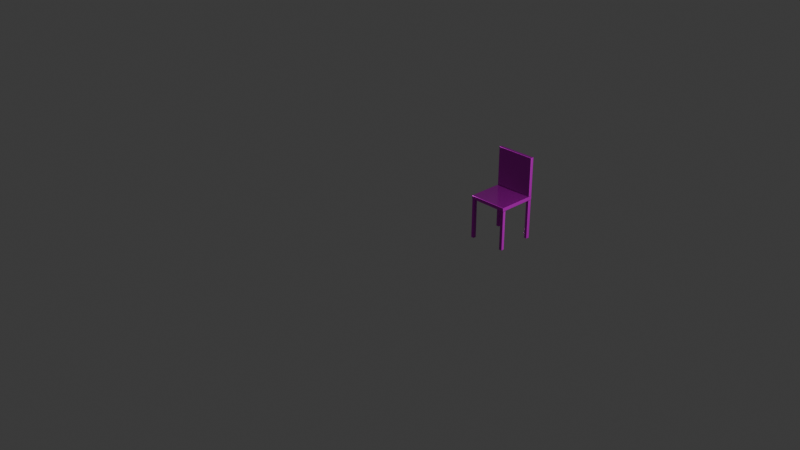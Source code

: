 # Source: Cadeira_cor.blend  (saved by Blender 5.2.45; exported with 4.5.12 LTS)
import bpy
from mathutils import Matrix  # noqa: F401  (used for matrix-valued properties, if any)

bpy.ops.wm.read_factory_settings(use_empty=True)
scene = bpy.context.scene
scene.name = 'Scene'

# ---- collections
col_collection = bpy.data.collections.new('Collection'); scene.collection.children.link(col_collection)

# ---- images (referenced by path relative to the original .blend; pixels are not part of the script)
import os
ASSET_DIR = os.environ.get("B2B_ASSET_DIR", "")  # directory of the original .blend (textures are referenced by path, not embedded)
HERE = os.path.dirname(os.path.abspath(__file__))  # packed textures are extracted next to this script under _unpacked/

def load_image(name, relpath, width, height, colorspace="sRGB"):
    """Load a texture the original file referenced (path relative to the .blend, or extracted next to this script)."""
    p = next((c for c in (os.path.join(HERE, relpath), os.path.join(ASSET_DIR, relpath)) if relpath and os.path.exists(c)), "")
    if p:
        img = bpy.data.images.load(p, check_existing=True)
        img.name = name
    else:  # same state as the original file: an image datablock whose file is absent (Cycles renders it pink)
        img = bpy.data.images.new(name, width, height)
        img.source = "FILE"
        img.filepath = "//" + (relpath or name)
    img.colorspace_settings.name = colorspace
    return img
img_poliigon_woodveneeroak_7760_displacement_tiff = load_image('Poliigon_WoodVeneerOak_7760_Displacement.tiff', 'Poliigon_WoodVeneerOak_7760_Displacement.tiff', 1024, 1024, 'Non-Color')
img_poliigon_woodveneeroak_7760_basecolor_jpg_001 = load_image('Poliigon_WoodVeneerOak_7760_BaseColor.jpg.001', 'Poliigon_WoodVeneerOak_7760_BaseColor.jpg', 1024, 1024, 'sRGB')
img_poliigon_woodveneeroak_7760_metallic_jpg = load_image('Poliigon_WoodVeneerOak_7760_Metallic.jpg', 'Poliigon_WoodVeneerOak_7760_Metallic.jpg', 1024, 1024, 'Non-Color')
img_poliigon_woodveneeroak_7760_roughness_jpg = load_image('Poliigon_WoodVeneerOak_7760_Roughness.jpg', 'Poliigon_WoodVeneerOak_7760_Roughness.jpg', 1024, 1024, 'Non-Color')
img_poliigon_woodveneeroak_7760_normal_png = load_image('Poliigon_WoodVeneerOak_7760_Normal.png', 'Poliigon_WoodVeneerOak_7760_Normal.png', 1024, 1024, 'Non-Color')
img_poliigon_woodveneeroak_7760_ambientocclusion_jpg = load_image('Poliigon_WoodVeneerOak_7760_AmbientOcclusion.jpg', 'Poliigon_WoodVeneerOak_7760_AmbientOcclusion.jpg', 1024, 1024, 'Non-Color')

# ---- materials (node trees are filled in below, after node groups)
mat_madeira = bpy.data.materials.new('madeira')

# ---- material node trees
mat_madeira.use_nodes = True; mat_madeira.node_tree.nodes.clear()
_N = mat_madeira.node_tree.nodes; _L = mat_madeira.node_tree.links
n0 = _N.new('ShaderNodeBsdfPrincipled'); n0.name = 'Principled BSDF'; n0.location = (-200, 100)
n0.inputs[10].default_value = 0.005
n1 = _N.new('ShaderNodeOutputMaterial'); n1.name = 'Material Output'; n1.location = (200, 100)
n2 = _N.new('ShaderNodeTexImage'); n2.name = 'Image Texture'; n2.location = (85, -1156)
n2.label = 'Displacement'
n2.image = img_poliigon_woodveneeroak_7760_displacement_tiff
n3 = _N.new('ShaderNodeDisplacement'); n3.name = 'Displacement'; n3.location = (-100, -600)
n4 = _N.new('ShaderNodeTexImage'); n4.name = 'Image Texture.001'; n4.location = (85, -316)
n4.label = 'Base Color'
n4.image = img_poliigon_woodveneeroak_7760_basecolor_jpg_001
n5 = _N.new('ShaderNodeTexImage'); n5.name = 'Image Texture.002'; n5.location = (85, -596)
n5.label = 'Metallic'
n5.image = img_poliigon_woodveneeroak_7760_metallic_jpg
n6 = _N.new('ShaderNodeTexImage'); n6.name = 'Image Texture.003'; n6.location = (85, -876)
n6.label = 'Roughness'
n6.image = img_poliigon_woodveneeroak_7760_roughness_jpg
n7 = _N.new('ShaderNodeTexImage'); n7.name = 'Image Texture.004'; n7.location = (85, -1436)
n7.label = 'Normal'
n7.image = img_poliigon_woodveneeroak_7760_normal_png
n8 = _N.new('ShaderNodeNormalMap'); n8.name = 'Normal Map'; n8.location = (-450, -1100)
n8.width = 160
n9 = _N.new('ShaderNodeTexImage'); n9.name = 'Image Texture.005'; n9.location = (85, -36)
n9.label = 'Ambient Occlusion'
n9.image = img_poliigon_woodveneeroak_7760_ambientocclusion_jpg
n10 = _N.new('ShaderNodeMapping'); n10.name = 'Mapping'; n10.location = (230, -36)
n11 = _N.new('NodeReroute'); n11.name = 'Reroute'; n11.location = (35, -799)
n11.width = 10
n11.socket_idname = 'NodeSocketVector'
n12 = _N.new('ShaderNodeTexCoord'); n12.name = 'Texture Coordinate'; n12.location = (30, -36)
n13 = _N.new('NodeFrame'); n13.name = 'Frame'; n13.location = (-1480, 136)
n13.label = 'Mapping'
n13.width = 400
n14 = _N.new('NodeFrame'); n14.name = 'Frame.001'; n14.location = (-835, 336)
n14.label = 'Textures'
n14.width = 355
n2.parent = n14
n4.parent = n14
n5.parent = n14
n6.parent = n14
n7.parent = n14
n9.parent = n14
n10.parent = n13
n11.parent = n14
n12.parent = n13
_L.new(n0.outputs[0], n1.inputs[0])
_L.new(n2.outputs[0], n3.inputs[0])
_L.new(n3.outputs[0], n1.inputs[2])
_L.new(n4.outputs[0], n0.inputs[0])
_L.new(n5.outputs[0], n0.inputs[1])
_L.new(n6.outputs[0], n0.inputs[2])
_L.new(n7.outputs[0], n8.inputs[1])
_L.new(n8.outputs[0], n0.inputs[5])
_L.new(n11.outputs[0], n9.inputs[0])
_L.new(n11.outputs[0], n4.inputs[0])
_L.new(n11.outputs[0], n5.inputs[0])
_L.new(n11.outputs[0], n6.inputs[0])
_L.new(n11.outputs[0], n2.inputs[0])
_L.new(n11.outputs[0], n7.inputs[0])
_L.new(n10.outputs[0], n11.inputs[0])
_L.new(n12.outputs[2], n10.inputs[0])
n1.is_active_output = True

# ---- world
world_world = bpy.data.worlds.new('World'); scene.world = world_world
world_world.use_nodes = True; world_world.node_tree.nodes.clear()
_N = world_world.node_tree.nodes; _L = world_world.node_tree.links
n0 = _N.new('ShaderNodeOutputWorld'); n0.name = 'World Output'; n0.location = (200, 100)
n1 = _N.new('ShaderNodeBackground'); n1.name = 'Background'; n1.location = (-200, 100)
n1.inputs[0].default_value = (0.05088, 0.05088, 0.05088, 1.0)
_L.new(n1.outputs[0], n0.inputs[0])
n0.is_active_output = True
world_world.color = (0.05088, 0.05088, 0.05088)
world_world.sun_shadow_jitter_overblur = 0.0

# ---- cameras
cam_camera = bpy.data.cameras.new('Camera')
cam_camera.clip_end = 100.0
cam_camera.ortho_scale = 7.314

# ---- lights
light_light = bpy.data.lights.new('Light', 'POINT')
light_light.energy = 1000.0
light_light.shadow_soft_size = 0.1

# ---- meshes
me_cube_004 = bpy.data.meshes.new('Cube.004')
me_cube_004.from_pydata([(0.21, 0.21, 0.02), (0.21, 0.21, -0.02), (0.21, -0.21, 0.02), (0.21, -0.21, -0.02), (-0.21, 0.21, 0.02), (-0.21, 0.21, -0.02), (-0.21, -0.21, 0.02), (-0.21, -0.21, -0.02), (0.1725, 0.1725, -0.45), (0.1725, 0.1725, 0.0), (0.1725, 0.2075, -0.45), (0.1725, 0.2075, 0.0), (0.2075, 0.1725, -0.45), (0.2075, 0.1725, 0.0), (0.2075, 0.2075, -0.45), (0.2075, 0.2075, 0.0), (-0.1725, 0.1725, -0.45), (-0.1725, 0.1725, 0.0), (-0.1725, 0.2075, -0.45), (-0.1725, 0.2075, 0.0), (-0.2075, 0.1725, -0.45), (-0.2075, 0.1725, 0.0), (-0.2075, 0.2075, -0.45), (-0.2075, 0.2075, 0.0), (0.1725, -0.1725, -0.45), (0.1725, -0.1725, 0.0), (0.1725, -0.2075, -0.45), (0.1725, -0.2075, 0.0), (0.2075, -0.1725, -0.45), (0.2075, -0.1725, 0.0), (0.2075, -0.2075, -0.45), (0.2075, -0.2075, 0.0), (-0.1725, -0.1725, -0.45), (-0.1725, -0.1725, 0.0), (-0.1725, -0.2075, -0.45), (-0.1725, -0.2075, 0.0), (-0.2075, -0.1725, -0.45), (-0.2075, -0.1725, 0.0), (-0.2075, -0.2075, -0.45), (-0.2075, -0.2075, 0.0), (-0.21, 0.1725, 0.02), (-0.21, 0.1725, 0.44), (-0.21, 0.2075, 0.02), (-0.21, 0.2075, 0.44), (0.21, 0.1725, 0.02), (0.21, 0.1725, 0.44), (0.21, 0.2075, 0.02), (0.21, 0.2075, 0.44)], [], [(0, 4, 6, 2), (3, 2, 6, 7), (7, 6, 4, 5), (5, 1, 3, 7), (1, 0, 2, 3), (5, 4, 0, 1), (8, 9, 11, 10), (10, 11, 15, 14), (14, 15, 13, 12), (12, 13, 9, 8), (10, 14, 12, 8), (15, 11, 9, 13), (16, 18, 19, 17), (18, 22, 23, 19), (22, 20, 21, 23), (20, 16, 17, 21), (18, 16, 20, 22), (23, 21, 17, 19), (24, 26, 27, 25), (26, 30, 31, 27), (30, 28, 29, 31), (28, 24, 25, 29), (26, 24, 28, 30), (31, 29, 25, 27), (32, 33, 35, 34), (34, 35, 39, 38), (38, 39, 37, 36), (36, 37, 33, 32), (34, 38, 36, 32), (39, 35, 33, 37), (40, 41, 43, 42), (42, 43, 47, 46), (46, 47, 45, 44), (44, 45, 41, 40), (42, 46, 44, 40), (47, 43, 41, 45)])
_uv = me_cube_004.uv_layers.new(name='UVMap')
_uv.uv.foreach_set('vector', [0.625, 0.5, 0.875, 0.5, 0.875, 0.75, 0.625, 0.75, 0.375, 0.75, 0.625, 0.75, 0.625, 1.0, 0.375, 1.0, 0.375, 0.0, 0.625, 0.0, 0.625, 0.25, 0.375, 0.25, 0.125, 0.5, 0.375, 0.5, 0.375, 0.75, 0.125, 0.75, 0.375, 0.5, 0.625, 0.5, 0.625, 0.75, 0.375, 0.75, 0.375, 0.25, 0.625, 0.25, 0.625, 0.5, 0.375, 0.5, 0.375, 0.0, 0.625, 0.0, 0.625, 0.25, 0.375, 0.25, 0.375, 0.25, 0.625, 0.25, 0.625, 0.5, 0.375, 0.5, 0.375, 0.5, 0.625, 0.5, 0.625, 0.75, 0.375, 0.75, 0.375, 0.75, 0.625, 0.75, 0.625, 1.0, 0.375, 1.0, 0.125, 0.5, 0.375, 0.5, 0.375, 0.75, 0.125, 0.75, 0.625, 0.5, 0.875, 0.5, 0.875, 0.75, 0.625, 0.75, 0.375, 0.0, 0.375, 0.25, 0.625, 0.25, 0.625, 0.0, 0.375, 0.25, 0.375, 0.5, 0.625, 0.5, 0.625, 0.25, 0.375, 0.5, 0.375, 0.75, 0.625, 0.75, 0.625, 0.5, 0.375, 0.75, 0.375, 1.0, 0.625, 1.0, 0.625, 0.75, 0.125, 0.5, 0.125, 0.75, 0.375, 0.75, 0.375, 0.5, 0.625, 0.5, 0.625, 0.75, 0.875, 0.75, 0.875, 0.5, 0.375, 0.0, 0.375, 0.25, 0.625, 0.25, 0.625, 0.0, 0.375, 0.25, 0.375, 0.5, 0.625, 0.5, 0.625, 0.25, 0.375, 0.5, 0.375, 0.75, 0.625, 0.75, 0.625, 0.5, 0.375, 0.75, 0.375, 1.0, 0.625, 1.0, 0.625, 0.75, 0.125, 0.5, 0.125, 0.75, 0.375, 0.75, 0.375, 0.5, 0.625, 0.5, 0.625, 0.75, 0.875, 0.75, 0.875, 0.5, 0.375, 0.0, 0.625, 0.0, 0.625, 0.25, 0.375, 0.25, 0.375, 0.25, 0.625, 0.25, 0.625, 0.5, 0.375, 0.5, 0.375, 0.5, 0.625, 0.5, 0.625, 0.75, 0.375, 0.75, 0.375, 0.75, 0.625, 0.75, 0.625, 1.0, 0.375, 1.0, 0.125, 0.5, 0.375, 0.5, 0.375, 0.75, 0.125, 0.75, 0.625, 0.5, 0.875, 0.5, 0.875, 0.75, 0.625, 0.75, 0.375, 0.0, 0.625, 0.0, 0.625, 0.25, 0.375, 0.25, 0.375, 0.25, 0.625, 0.25, 0.625, 0.5, 0.375, 0.5, 0.375, 0.5, 0.625, 0.5, 0.625, 0.75, 0.375, 0.75, 0.375, 0.75, 0.625, 0.75, 0.625, 1.0, 0.375, 1.0, 0.125, 0.5, 0.375, 0.5, 0.375, 0.75, 0.125, 0.75, 0.625, 0.5, 0.875, 0.5, 0.875, 0.75, 0.625, 0.75])
me_cube_004.materials.append(mat_madeira)
me_cube_004.use_mirror_vertex_groups = False
me_cube_004.update()

# ---- objects
ob_light = bpy.data.objects.new('Light', light_light)
ob_camera = bpy.data.objects.new('Camera', cam_camera)
ob_assento_001 = bpy.data.objects.new('assento.001', me_cube_004)

# ---- transforms, parenting, visibility, modifiers, constraints
ob_light.location = (4.076, 1.005, 5.904)
ob_light.rotation_euler = (0.6503, 0.05522, 1.866)
ob_light.lock_rotations_4d = False
ob_light.empty_display_type = 'ARROWS'
ob_light.color = (0.0, 0.0, 0.0, 0.0)
ob_light.lineart.crease_threshold = 0.0
ob_camera.location = (7.359, -6.926, 4.958)
ob_camera.rotation_euler = (1.109, 0.0, 0.8149)
ob_camera.lock_rotations_4d = False
ob_camera.empty_display_type = 'ARROWS'
ob_camera.color = (0.0, 0.0, 0.0, 0.0)
ob_camera.display_type = 'WIRE'
ob_camera.lineart.crease_threshold = 0.0
ob_assento_001.location = (0.721, 0.7305, 0.2491)
ob_assento_001.lock_rotations_4d = False
ob_assento_001.empty_display_type = 'ARROWS'
ob_assento_001.lineart.crease_threshold = 0.0
_m = ob_assento_001.modifiers.new('Bevel', 'BEVEL')
_m.width = 0.004
_m.width_pct = 0.004
_m.segments = 2

# ---- collection membership
col_collection.objects.link(ob_light)
col_collection.objects.link(ob_camera)
col_collection.objects.link(ob_assento_001)

# ---- scene / render settings (as saved in the file)
scene.camera = ob_camera
scene.frame_start = 1; scene.frame_end = 250; scene.frame_set(1)
scene.render.engine = 'BLENDER_EEVEE_NEXT'
scene.render.bake_bias = 0.0
scene.render.bake_samples = 0
scene.render.compositor_device = 'GPU'
scene.eevee.use_volume_custom_range = False
scene.eevee.fast_gi_thickness_near = 0.1
scene.eevee.fast_gi_thickness_far = 0.0
scene.eevee.ray_tracing_options.screen_trace_thickness = 0.1
bpy.context.view_layer.update()
